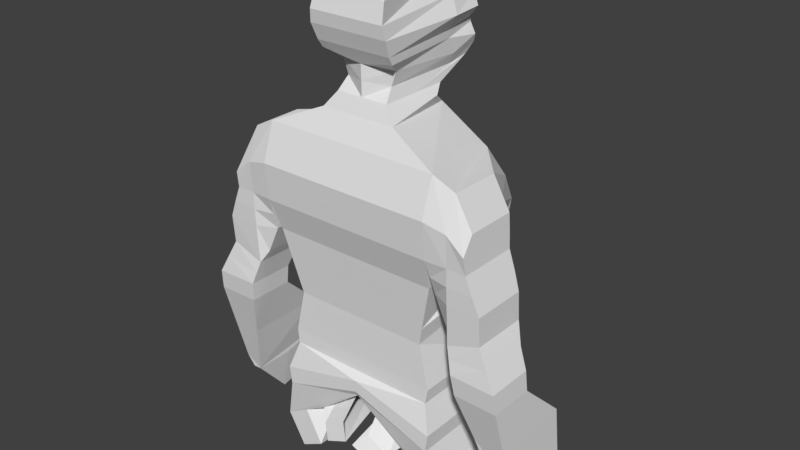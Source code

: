 # Source: Ghost.blend  (saved by Blender 2.79.0; exported with 4.5.12 LTS)
import bpy
from mathutils import Matrix  # noqa: F401  (used for matrix-valued properties, if any)

bpy.ops.wm.read_factory_settings(use_empty=True)
scene = bpy.context.scene
scene.name = 'Scene'

# ---- collections
col_collection_1 = bpy.data.collections.new('Collection 1'); scene.collection.children.link(col_collection_1)

# ---- world
world_world = bpy.data.worlds.new('World'); scene.world = world_world
world_world.color = (0.05088, 0.05088, 0.05088)
world_world.use_sun_shadow = False
world_world.sun_shadow_jitter_overblur = 0.0
world_world.cycles.sampling_method = 'MANUAL'

# ---- meshes
me_cube_001 = bpy.data.meshes.new('Cube.001')
me_cube_001.from_pydata([(0.4747, -0.2106, 0.4081), (0.4146, -0.2099, 0.6697), (0.4747, 0.3841, 0.4081), (0.4735, 0.28, 0.7885), (0.0, 0.377, 0.4081), (0.05893, 0.2677, 0.7885), (0.0, -0.2106, 0.4081), (0.0, -0.2099, 0.6697), (0.4612, -0.2143, 0.3201), (0.4612, 0.4088, 0.3201), (0.0, -0.2143, 0.3201), (0.0, 0.3959, 0.3201), (0.512, -0.2563, 0.1527), (0.512, 0.3517, 0.1527), (0.0, -0.2563, 0.2808), (0.0, 0.3517, 0.3154), (0.4979, -0.2563, 0.04451), (0.4979, 0.3246, 0.04451), (0.0, -0.2563, 0.209), (0.0, 0.3246, 0.251), (0.5763, -0.2122, -0.2267), (0.6239, 0.2094, -0.1969), (0.07933, -0.07915, 0.1707), (0.03409, 0.3032, -0.01306), (-0.05598, 0.4549, 1.077), (0.4534, 0.4702, 1.077), (0.5094, -0.2563, 1.06), (0.0, -0.2563, 1.06), (-0.05598, 0.4777, 1.269), (0.4741, 0.4929, 1.269), (0.5301, -0.3217, 1.252), (0.0, -0.3217, 1.252), (-0.1077, 0.3222, 1.607), (0.4224, 0.3222, 1.607), (0.5301, -0.2688, 1.691), (0.0, -0.2688, 1.691), (-0.1077, 0.3301, 1.784), (0.1189, 0.3301, 1.784), (0.2266, -0.1965, 1.824), (0.0, -0.1965, 1.824), (1.416e-07, 0.3148, 1.912), (0.1585, 0.2622, 1.912), (0.1585, -0.1607, 1.912), (1.416e-07, -0.1607, 1.912), (5.364e-07, 0.3339, 2.105), (0.1705, 0.3527, 2.044), (0.1705, -0.1017, 2.07), (5.364e-07, -0.164, 2.086), (7.525e-07, 0.3337, 2.268), (0.2377, 0.2872, 2.268), (0.2377, -0.2563, 2.268), (7.525e-07, -0.2563, 2.268), (9.611e-07, 0.3169, 2.448), (0.06651, 0.3989, 2.459), (0.2163, -0.24, 2.448), (9.611e-07, -0.24, 2.448), (1.058e-06, 0.2602, 2.531), (0.05439, 0.3014, 2.543), (0.1491, -0.1723, 2.531), (1.058e-06, -0.1723, 2.531), (1.125e-06, 0.06903, 2.591), (0.02587, 0.06903, 2.591), (0.02587, -0.01434, 2.591), (1.125e-06, -0.01434, 2.591), (0.6603, 0.04508, 1.252), (0.6603, -0.3158, 1.252), (0.6603, 0.04508, 1.626), (0.6603, -0.2563, 1.626), (0.7728, 0.04508, 1.252), (0.7728, -0.3158, 1.252), (0.7611, 0.04508, 1.447), (0.7611, -0.2563, 1.447), (0.5461, -0.05217, 1.049), (0.5461, -0.2563, 1.049), (0.6603, 0.0224, 1.049), (0.6603, -0.3103, 1.049), (0.8544, 0.0224, 1.049), (0.8544, -0.3103, 1.049), (0.6242, -0.05217, 0.8792), (0.6242, -0.2563, 0.8792), (0.6603, 0.03677, 0.8106), (0.6603, -0.2971, 0.8106), (0.8544, 0.03677, 0.8792), (0.8544, -0.2971, 0.8792), (0.7048, -0.04313, 0.6679), (0.7048, -0.3263, 0.6679), (0.9656, -0.04313, 0.6623), (0.9656, -0.3263, 0.6623), (0.7214, -0.03879, 0.548), (0.7214, -0.3123, 0.548), (0.9759, -0.03879, 0.5424), (0.9759, -0.3123, 0.5424), (0.8816, 0.3337, -0.01078), (0.8816, -0.1542, -0.0754), (0.9849, 0.3337, -0.2917), (0.9849, -0.1542, -0.01637), (8.568e-07, -0.2682, 2.341), (8.568e-07, 0.3421, 2.358), (0.1719, 0.3323, 2.357), (0.227, -0.2682, 2.341), (0.2279, -0.2205, 2.177), (6.445e-07, -0.2205, 2.177), (6.445e-07, 0.3401, 2.177), (0.5301, -0.3441, 1.471), (0.0, -0.3441, 1.471), (0.0, 0.3286, 1.471), (0.5301, 0.3402, 1.471), (0.6603, -0.3298, 1.439), (0.6603, 0.1232, 1.439), (0.7669, -0.3298, 1.35), (0.7669, 0.0469, 1.35), (0.5381, -0.289, 1.15), (0.6603, -0.3148, 1.15), (0.8136, -0.3148, 1.15), (0.8136, 0.03752, 1.15), (0.5381, -0.06642, 1.15), (0.6603, 0.03752, 1.15), (0.5371, 0.3207, -0.09108), (0.0, 0.2988, 0.1249), (0.5371, -0.2342, -0.09108), (0.0, -0.2342, 0.1728), (7.078e-08, -0.1786, 1.868), (7.078e-08, 0.1942, 1.868), (0.1926, 0.1942, 1.868), (0.1926, -0.1786, 1.868), (3.39e-07, 0.3197, 1.999), (0.1407, 0.3819, 1.983), (0.1407, -0.1001, 1.983), (3.39e-07, -0.1623, 1.999), (0.223, -0.1922, 2.132), (5.905e-07, -0.1922, 2.132), (5.905e-07, 0.3382, 2.132), (0.8015, -0.2333, 0.2686), (0.9804, -0.2333, 0.263), (0.9804, 0.2602, 0.263), (0.8015, 0.2602, 0.2686), (0.6826, -0.01742, 0.7393), (0.6826, -0.3117, 0.7393), (0.91, -0.3117, 0.7708), (0.91, -0.01742, 0.7708), (0.0, -0.2232, 0.7818), (0.05893, 0.2825, 0.9005), (0.5007, 0.3002, 0.9005), (0.4418, -0.2232, 0.7818), (0.1851, 0.2848, 2.183), (0.1802, 0.2978, 2.138), (0.1477, 0.4868, 2.005), (0.1585, 0.05859, 1.912), (0.1909, 0.5073, 2.113), (0.2052, 0.505, 2.264), (0.03985, 0.6085, 2.406), (0.04611, 0.5266, 2.467), (0.05131, 0.4734, 2.498), (0.1424, 0.5489, 2.328), (0.1693, 0.5286, 2.068), (0.1553, 0.5082, 2.203), (0.1517, 0.5176, 2.17), (0.03252, 0.4734, 2.498), (0.8816, 0.08974, -0.0754), (0.9849, 0.08974, -0.2917), (0.9333, 0.08974, -0.3535), (0.9333, 0.3337, -0.2889), (0.9333, -0.1542, -0.0782), (0.02426, -0.3175, -0.1117), (0.4322, -0.2122, -0.1433), (0.09351, -0.2607, -0.04201), (0.3103, -0.227, -0.327), (0.2376, -0.2579, -0.1183), (0.2155, 0.2254, 0.02749), (0.04417, 0.13, 0.03762), (0.2881, -0.2122, -0.05986), (0.3154, 0.396, -0.06437), (0.4543, -0.08837, -0.4034), (0.2881, 0.0484, -0.08814), (0.2054, 0.4014, -0.01612), (0.4543, -0.2242, -0.4034), (0.3154, 0.2657, -0.05022), (0.3103, -0.09395, -0.3341), (0.2234, -0.07915, 0.08733), (0.4798, 0.06512, -0.1347), (0.4798, 0.1982, -0.1418), (0.6239, 0.07348, -0.1969), (0.2881, -0.08189, -0.074), (0.1683, -0.3119, -0.181)], [], [(4, 5, 3, 2), (2, 3, 1, 0), (4, 2, 9, 11), (0, 1, 7, 6), (2, 0, 8, 9), (0, 6, 10, 8), (12, 14, 18, 16), (8, 10, 14, 12), (11, 9, 13, 15), (9, 8, 12, 13), (118, 117, 21, 180, 171, 174, 23), (15, 13, 17, 19), (13, 12, 16, 17), (119, 120, 22, 178, 170, 164, 20), (26, 25, 29, 30), (142, 141, 24, 25), (140, 143, 26, 27), (143, 142, 25, 26), (104, 103, 34, 35), (27, 26, 30, 31), (25, 24, 28, 29), (106, 105, 32, 33), (33, 34, 67, 66), (35, 34, 38, 39), (33, 32, 36, 37), (34, 33, 37, 38), (126, 125, 44, 45), (123, 122, 40, 41), (124, 123, 41, 42), (121, 124, 42, 43), (100, 144, 49, 50), (127, 126, 45, 46), (128, 127, 46, 47), (101, 100, 50, 51), (54, 53, 57, 58), (98, 97, 52, 53), (99, 98, 53, 54), (96, 99, 54, 55), (59, 58, 62, 63), (55, 54, 58, 59), (53, 52, 56, 57), (60, 63, 62, 61), (57, 56, 60, 61), (58, 57, 61, 62), (108, 66, 70, 110), (114, 113, 77, 76), (103, 30, 65, 107), (106, 33, 66, 108), (109, 110, 70, 71), (66, 67, 71, 70), (107, 65, 69, 109), (112, 111, 73, 75), (73, 72, 78, 79), (72, 74, 80, 78), (111, 115, 72, 73), (115, 116, 74, 72), (113, 112, 75, 77), (116, 114, 76, 74), (79, 78, 80, 81), (137, 136, 84, 85), (74, 76, 82, 80), (75, 73, 79, 81), (77, 75, 81, 83), (76, 77, 83, 82), (85, 84, 88, 89), (138, 137, 85, 87), (139, 138, 87, 86), (136, 139, 86, 84), (133, 132, 93, 162, 95), (87, 85, 89, 91), (86, 87, 91, 90), (84, 86, 90, 88), (134, 133, 95, 159, 94), (135, 134, 94, 161, 92), (132, 135, 92, 158, 93), (51, 50, 99, 96), (50, 49, 98, 99), (49, 48, 97, 98), (45, 44, 131, 145), (130, 129, 100, 101), (129, 145, 144, 100), (67, 107, 109, 71), (69, 68, 110, 109), (29, 106, 108, 64), (34, 103, 107, 67), (64, 108, 110, 68), (29, 28, 105, 106), (31, 30, 103, 104), (64, 68, 114, 116), (69, 65, 112, 113), (29, 64, 116, 115), (30, 29, 115, 111), (65, 30, 111, 112), (68, 69, 113, 114), (16, 18, 120, 119), (17, 16, 119, 117), (19, 17, 117, 118), (39, 38, 124, 121), (38, 37, 123, 124), (37, 36, 122, 123), (43, 42, 127, 128), (42, 41, 126, 127), (41, 40, 125, 126), (46, 45, 145, 129), (47, 46, 129, 130), (89, 88, 135, 132), (88, 90, 134, 135), (90, 91, 133, 134), (91, 89, 132, 133), (80, 82, 139, 136), (82, 83, 138, 139), (83, 81, 137, 138), (81, 80, 136, 137), (1, 3, 142, 143), (7, 1, 143, 140), (3, 5, 141, 142), (144, 102, 48, 49), (144, 145, 131, 102), (41, 42, 147, 146), (41, 146, 154, 126), (53, 98, 153, 150), (45, 126, 154, 148), (53, 150, 151, 57), (145, 156, 155, 144), (145, 45, 148, 156), (61, 57, 151, 152), (144, 155, 149, 49), (49, 149, 153, 98), (61, 152, 60), (152, 157, 60), (151, 157, 152), (160, 161, 94, 159), (93, 158, 160, 162), (162, 160, 159, 95), (158, 92, 161, 160), (21, 117, 119, 20, 175, 172, 181), (179, 180, 21, 181), (166, 177, 172, 175), (167, 183, 173, 182), (163, 169, 168, 183), (168, 174, 171, 176), (183, 168, 176, 173), (22, 165, 167, 178), (169, 23, 174, 168), (178, 167, 182, 170), (170, 182, 166, 164), (165, 163, 183, 167), (164, 166, 175, 20), (173, 176, 179, 177), (182, 173, 177, 166), (177, 179, 181, 172), (176, 171, 180, 179)])
me_cube_001.use_remesh_preserve_volume = False
me_cube_001.use_remesh_preserve_attributes = False
me_cube_001.use_mirror_vertex_groups = False
me_cube_001.update()

# ---- objects
ob_cube = bpy.data.objects.new('Cube', me_cube_001)

# ---- transforms, parenting, visibility, modifiers, constraints
ob_cube.location = (0.0, 0.0, 0.0)
ob_cube.scale = (0.3618, 0.3618, 0.3618)
ob_cube.lineart.crease_threshold = 0.0
_m = ob_cube.modifiers.new('Multires', 'MULTIRES')
_m.uv_smooth = 'PRESERVE_CORNERS'
_m.quality = 3
_m.levels = 1
_m.sculpt_levels = 1
_m.render_levels = 1
_m.show_only_control_edges = False
_m = ob_cube.modifiers.new('Mirror', 'MIRROR')

# ---- collection membership
col_collection_1.objects.link(ob_cube)

# ---- scene / render settings (as saved in the file)
scene.frame_start = 1; scene.frame_end = 250; scene.frame_set(1)
scene.render.engine = 'BLENDER_EEVEE_NEXT'
scene.render.resolution_percentage = 50
scene.render.dither_intensity = 0.0
scene.cycles.use_denoising = False
scene.cycles.samples = 128
scene.cycles.sampling_pattern = 'TABULATED_SOBOL'
scene.cycles.use_adaptive_sampling = False
scene.cycles.use_light_tree = False
scene.cycles.blur_glossy = 0.0
scene.cycles.sample_clamp_indirect = 0.0
scene.view_settings.view_transform = 'Standard'
bpy.context.view_layer.update()

# ---- added for rendering (the .blend has no active camera and no usable light): camera, sun
cam_auto = bpy.data.cameras.new('AutoCamera')
cam_auto.lens = 50.0
cam_auto.sensor_width = 36.0
cam_auto.clip_end = 1000.0
ob_auto_camera = bpy.data.objects.new('AutoCamera', cam_auto)
scene.collection.objects.link(ob_auto_camera)
ob_auto_camera.location = (1.24145, -1.44192, 1.38889)
ob_auto_camera.rotation_euler = (1.09748, -7.21219e-08, 0.694738)
scene.camera = ob_auto_camera
light_auto_sun = bpy.data.lights.new('AutoSun', 'SUN')
light_auto_sun.energy = 3.0
light_auto_sun.angle = 0.0523599
ob_auto_sun = bpy.data.objects.new('AutoSun', light_auto_sun)
scene.collection.objects.link(ob_auto_sun)
ob_auto_sun.rotation_euler = (0.872665, 0.174533, 0.523599)
bpy.context.view_layer.update()

